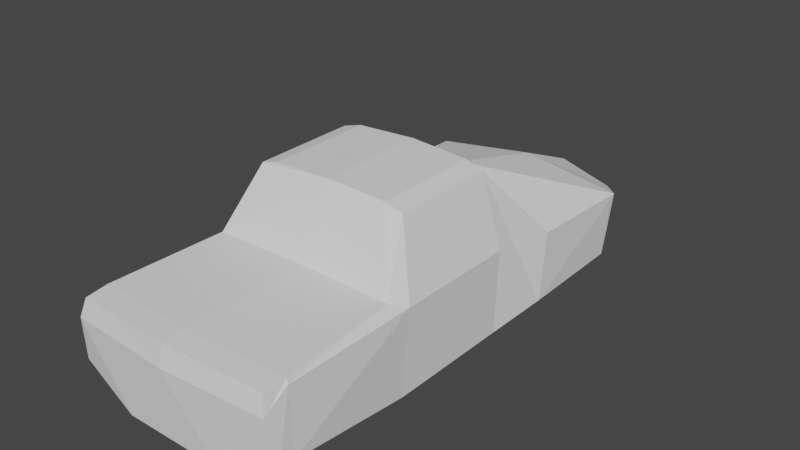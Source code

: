 # Source: Zodar_D-25_collider.blend  (saved by Blender 4.1.24; exported with 4.5.12 LTS)
import bpy
from mathutils import Matrix  # noqa: F401  (used for matrix-valued properties, if any)

bpy.ops.wm.read_factory_settings(use_empty=True)
scene = bpy.context.scene
scene.name = 'Scene'

# ---- world
world_world = bpy.data.worlds.new('World'); scene.world = world_world
world_world.use_nodes = True; world_world.node_tree.nodes.clear()
_N = world_world.node_tree.nodes; _L = world_world.node_tree.links
n0 = _N.new('ShaderNodeOutputWorld'); n0.name = 'World Output'; n0.location = (300, 300)
n1 = _N.new('ShaderNodeBackground'); n1.name = 'Background'; n1.location = (10, 300)
n1.inputs[0].default_value = (0.05088, 0.05088, 0.05088, 1.0)
_L.new(n1.outputs[0], n0.inputs[0])
n0.is_active_output = True
world_world.color = (0.05088, 0.05088, 0.05088)
world_world.use_sun_shadow = False
world_world.sun_shadow_jitter_overblur = 0.0

# ---- meshes
me_plane_023 = bpy.data.meshes.new('Plane.023')
me_plane_023.from_pydata([(0.0, -0.0006487, 1.818), (0.0, -0.1711, -3.192), (0.0, 0.7962, -0.8496), (0.0, 0.1753, 1.775), (0.0, 0.2206, 0.4761), (0.0, 0.1905, 1.575), (0.0, 0.7892, 0.1324), (0.0, 0.3692, -1.502), (0.0, 0.1155, -2.521), (0.0, -0.5913, -3.1), (0.0, -0.6306, 1.769), (-0.9359, -0.0006487, 1.762), (-0.6535, -0.1693, -2.909), (-0.7078, 0.7289, -0.8179), (-0.902, 0.1549, 1.718), (-0.8466, 0.2006, 0.4657), (-0.912, 0.1734, 1.52), (-0.7045, 0.722, 0.1268), (-0.9213, 0.007077, -1.472), (-0.9362, -0.01987, -2.52), (-0.5424, 0.7745, -0.829), (-0.5424, 0.7674, 0.1287), (-0.9977, -0.412, 1.709), (-0.6437, -0.5913, -2.892), (-0.9321, -0.5913, -0.7254), (-0.9359, 0.1364, -0.7698), (-0.9321, -0.5913, 0.4055), (-0.9906, -0.412, 1.562), (-0.9321, -0.5913, 0.227), (-0.9347, -0.5913, -1.379), (-0.9144, -0.5913, -2.428), (-0.9359, 0.02561, 1.722), (-0.9359, 0.1364, 0.1795), (-0.9359, 0.1364, 0.3305), (-0.9359, 0.1364, 1.535), (-0.4556, -0.6306, 1.769), (-0.555, 0.1627, 1.74), (-0.5647, -0.0006487, 1.784), (0.9359, -0.0006487, 1.762), (0.6535, -0.1693, -2.909), (0.7078, 0.7289, -0.8179), (0.902, 0.1549, 1.718), (0.8466, 0.2006, 0.4657), (0.912, 0.1734, 1.52), (0.7045, 0.722, 0.1268), (0.9213, 0.007077, -1.472), (0.9362, -0.01987, -2.52), (0.5424, 0.7745, -0.829), (0.5424, 0.7674, 0.1287), (0.9977, -0.412, 1.709), (0.6437, -0.5913, -2.892), (0.9321, -0.5913, -0.7254), (0.9359, 0.1364, -0.7698), (0.9321, -0.5913, 0.4055), (0.9906, -0.412, 1.562), (0.9321, -0.5913, 0.227), (0.9347, -0.5913, -1.379), (0.9144, -0.5913, -2.428), (0.9359, 0.02561, 1.722), (0.9359, 0.1364, 0.1795), (0.9359, 0.1364, 0.3305), (0.9359, 0.1364, 1.535), (0.4556, -0.6306, 1.769), (0.555, 0.1627, 1.74), (0.5647, -0.0006487, 1.784)], [], [(8, 1, 12, 19), (6, 2, 20, 21), (0, 3, 36, 37), (5, 4, 15, 16), (3, 5, 16, 14, 36), (4, 6, 21, 17, 15), (2, 7, 18, 13, 20), (7, 8, 19, 18), (18, 29, 24, 25, 13), (20, 13, 17, 21), (12, 23, 30, 19), (17, 32, 33, 15), (1, 9, 23, 12), (15, 33, 34, 16), (16, 34, 31, 14), (14, 31, 11), (13, 25, 32, 17), (19, 30, 29, 18), (11, 22, 35, 37), (32, 28, 26, 33), (31, 22, 11), (25, 24, 28, 32), (33, 26, 27, 34), (34, 27, 22, 31), (36, 14, 11, 37), (35, 10, 0, 37), (8, 46, 39, 1), (6, 48, 47, 2), (0, 64, 63, 3), (5, 43, 42, 4), (3, 63, 41, 43, 5), (4, 42, 44, 48, 6), (2, 47, 40, 45, 7), (7, 45, 46, 8), (45, 40, 52, 51, 56), (47, 48, 44, 40), (39, 46, 57, 50), (44, 42, 60, 59), (1, 39, 50, 9), (42, 43, 61, 60), (43, 41, 58, 61), (41, 38, 58), (40, 44, 59, 52), (46, 45, 56, 57), (38, 64, 62, 49), (59, 60, 53, 55), (58, 38, 49), (52, 59, 55, 51), (60, 61, 54, 53), (61, 58, 49, 54), (63, 64, 38, 41), (62, 64, 0, 10)])
_uv = me_plane_023.uv_layers.new(name='UVMap')
_uv.uv.foreach_set('vector', [0.0, 0.9253, 0.0, 1.0, 1.0, 1.0, 1.0, 0.9253, 0.0, 0.3467, 0.0, 0.5675, 0.6493, 0.5675, 0.6523, 0.3467, 0.0, 0.0, 0.0, 0.02629, 0.6153, 0.02629, 0.6033, 0.0, 0.0, 0.05525, 0.0, 0.285, 1.0, 0.285, 1.0, 0.05525, 0.0, 0.02629, 0.0, 0.05525, 1.0, 0.05525, 1.0, 0.02629, 0.6153, 0.02629, 0.0, 0.285, 0.0, 0.3467, 0.6523, 0.3467, 1.0, 0.3467, 1.0, 0.285, 0.0, 0.5675, 0.0, 0.7241, 1.0, 0.7241, 1.0, 0.5675, 0.6493, 0.5675, 0.0, 0.7241, 0.0, 0.9253, 1.0, 0.9253, 1.0, 0.7241, 1.0, 0.7241, 1.0, 0.7241, 1.0, 0.5675, 1.0, 0.5675, 1.0, 0.5675, 0.6493, 0.5675, 1.0, 0.5675, 1.0, 0.3467, 0.6523, 0.3467, 1.0, 1.0, 1.0, 1.0, 1.0, 0.9253, 1.0, 0.9253, 1.0, 0.3467, 1.0, 0.3467, 1.0, 0.285, 1.0, 0.285, 0.0, 1.0, 0.0, 1.0, 1.0, 1.0, 1.0, 1.0, 1.0, 0.285, 1.0, 0.285, 1.0, 0.05525, 1.0, 0.05525, 1.0, 0.05525, 1.0, 0.05525, 1.0, 0.02629, 1.0, 0.02629, 1.0, 0.02629, 1.0, 0.02629, 1.0, 0.0, 1.0, 0.5675, 1.0, 0.5675, 1.0, 0.3467, 1.0, 0.3467, 1.0, 0.9253, 1.0, 0.9253, 1.0, 0.7241, 1.0, 0.7241, 1.0, 0.0, 1.0, 0.0, 0.6264, 0.0, 0.6033, 0.0, 1.0, 0.3467, 1.0, 0.3467, 1.0, 0.285, 1.0, 0.285, 1.0, 0.02629, 1.0, 0.02629, 1.0, 0.0, 1.0, 0.5675, 1.0, 0.5675, 1.0, 0.3467, 1.0, 0.3467, 1.0, 0.285, 1.0, 0.285, 1.0, 0.05525, 1.0, 0.05525, 1.0, 0.05525, 1.0, 0.05525, 1.0, 0.02629, 1.0, 0.02629, 0.6153, 0.02629, 1.0, 0.02629, 1.0, 0.0, 0.6033, 0.0, 0.6264, 0.0, 0.0, 0.0, 0.0, 0.0, 0.6033, 0.0, 0.0, 0.9253, 1.0, 0.9253, 1.0, 1.0, 0.0, 1.0, 0.0, 0.3467, 0.6523, 0.3467, 0.6493, 0.5675, 0.0, 0.5675, 0.0, 0.0, 0.6033, 0.0, 0.6153, 0.02629, 0.0, 0.02629, 0.0, 0.05525, 1.0, 0.05525, 1.0, 0.285, 0.0, 0.285, 0.0, 0.02629, 0.6153, 0.02629, 1.0, 0.02629, 1.0, 0.05525, 0.0, 0.05525, 0.0, 0.285, 1.0, 0.285, 1.0, 0.3467, 0.6523, 0.3467, 0.0, 0.3467, 0.0, 0.5675, 0.6493, 0.5675, 1.0, 0.5675, 1.0, 0.7241, 0.0, 0.7241, 0.0, 0.7241, 1.0, 0.7241, 1.0, 0.9253, 0.0, 0.9253, 1.0, 0.7241, 1.0, 0.5675, 1.0, 0.5675, 1.0, 0.5675, 1.0, 0.7241, 0.6493, 0.5675, 0.6523, 0.3467, 1.0, 0.3467, 1.0, 0.5675, 1.0, 1.0, 1.0, 0.9253, 1.0, 0.9253, 1.0, 1.0, 1.0, 0.3467, 1.0, 0.285, 1.0, 0.285, 1.0, 0.3467, 0.0, 1.0, 1.0, 1.0, 1.0, 1.0, 0.0, 1.0, 1.0, 0.285, 1.0, 0.05525, 1.0, 0.05525, 1.0, 0.285, 1.0, 0.05525, 1.0, 0.02629, 1.0, 0.02629, 1.0, 0.05525, 1.0, 0.02629, 1.0, 0.0, 1.0, 0.02629, 1.0, 0.5675, 1.0, 0.3467, 1.0, 0.3467, 1.0, 0.5675, 1.0, 0.9253, 1.0, 0.7241, 1.0, 0.7241, 1.0, 0.9253, 1.0, 0.0, 0.6033, 0.0, 0.6264, 0.0, 1.0, 0.0, 1.0, 0.3467, 1.0, 0.285, 1.0, 0.285, 1.0, 0.3467, 1.0, 0.02629, 1.0, 0.0, 1.0, 0.02629, 1.0, 0.5675, 1.0, 0.3467, 1.0, 0.3467, 1.0, 0.5675, 1.0, 0.285, 1.0, 0.05525, 1.0, 0.05525, 1.0, 0.285, 1.0, 0.05525, 1.0, 0.02629, 1.0, 0.02629, 1.0, 0.05525, 0.6153, 0.02629, 0.6033, 0.0, 1.0, 0.0, 1.0, 0.02629, 0.6264, 0.0, 0.6033, 0.0, 0.0, 0.0, 0.0, 0.0])
me_plane_023.use_remesh_fix_poles = True
me_plane_023.use_remesh_preserve_attributes = False
me_plane_023.update()

# ---- objects
ob_f_100_collider = bpy.data.objects.new('F-100 collider', me_plane_023)

# ---- transforms, parenting, visibility, modifiers, constraints
ob_f_100_collider.location = (0.0, -0.584, 1.279)
ob_f_100_collider.rotation_euler = (1.571, -0.0, 0.0)

# ---- collection membership
scene.collection.objects.link(ob_f_100_collider)

# ---- scene / render settings (as saved in the file)
scene.frame_start = 1; scene.frame_end = 250; scene.frame_set(0)
scene.render.engine = 'BLENDER_EEVEE_NEXT'
scene.cycles.sampling_pattern = 'TABULATED_SOBOL'
scene.cycles.use_light_tree = False
scene.eevee.ray_tracing_options.trace_max_roughness = 0.0
scene.view_settings.view_transform = 'Filmic'
bpy.context.view_layer.update()

# ---- added for rendering (the .blend has no active camera and no usable light): camera, sun
cam_auto = bpy.data.cameras.new('AutoCamera')
cam_auto.lens = 50.0
cam_auto.sensor_width = 36.0
cam_auto.clip_end = 1000.0
ob_auto_camera = bpy.data.objects.new('AutoCamera', cam_auto)
scene.collection.objects.link(ob_auto_camera)
ob_auto_camera.location = (5.16187, -6.09129, 5.49137)
ob_auto_camera.rotation_euler = (1.09748, -7.21219e-08, 0.694738)
scene.camera = ob_auto_camera
light_auto_sun = bpy.data.lights.new('AutoSun', 'SUN')
light_auto_sun.energy = 3.0
light_auto_sun.angle = 0.0523599
ob_auto_sun = bpy.data.objects.new('AutoSun', light_auto_sun)
scene.collection.objects.link(ob_auto_sun)
ob_auto_sun.rotation_euler = (0.872665, 0.174533, 0.523599)
bpy.context.view_layer.update()

